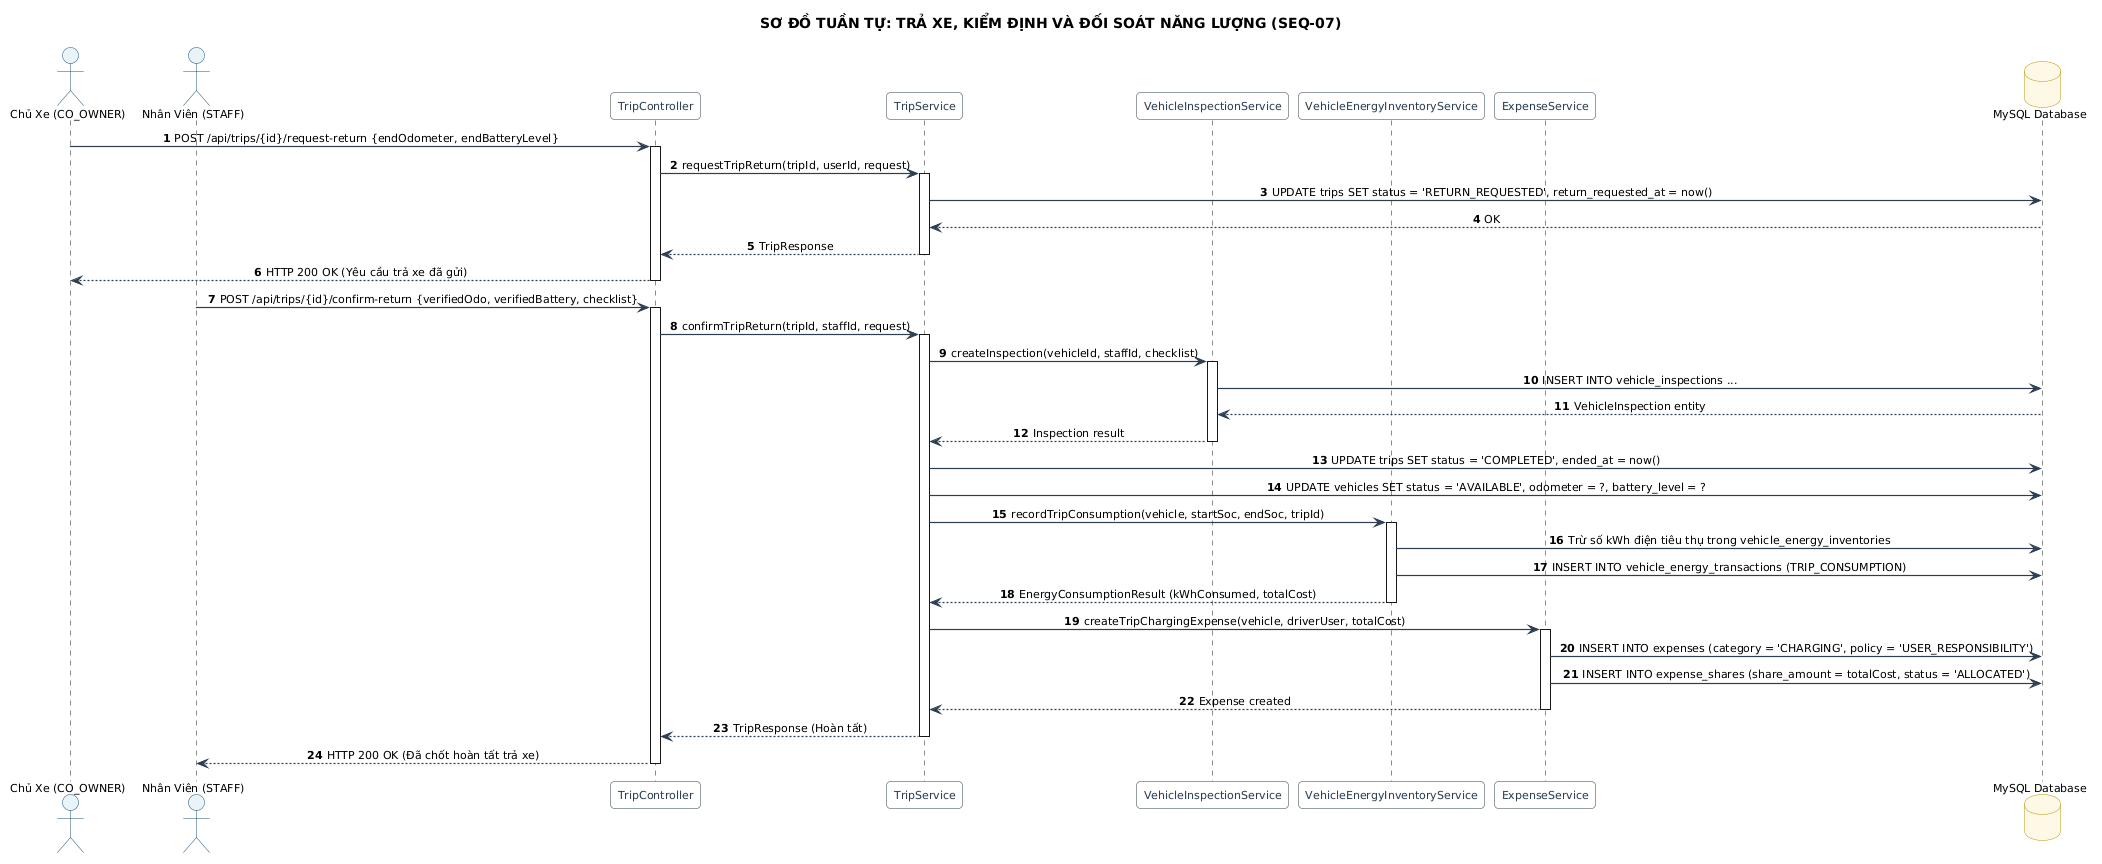

The diagram above was rendered by PlantUML. Its source (embedded in the PNG):
@startuml
title SƠ ĐỒ TUẦN TỰ: TRẢ XE, KIỂM ĐỊNH VÀ ĐỐI SOÁT NĂNG LƯỢNG (SEQ-07)
skinparam backgroundColor #FFFFFF
skinparam defaultFontName "Segoe UI"
skinparam defaultFontSize 11
skinparam roundCorner 8
skinparam shadowing false
skinparam ArrowColor #2C3E50
skinparam ArrowThickness 1.2
skinparam sequenceMessageAlign center
skinparam participant {
    BackgroundColor #F8F9FA
    BorderColor #2C3E50
    FontColor #2C3E50
}
skinparam actor {
    BackgroundColor #E8F4F8
    BorderColor #1A5276
}
skinparam database {
    BackgroundColor #FEF9E7
    BorderColor #B7950B
}

autonumber
actor "Chủ Xe (CO_OWNER)" as CoOwner
actor "Nhân Viên (STAFF)" as Staff
participant "TripController" as Controller
participant "TripService" as TripSvc
participant "VehicleInspectionService" as InspSvc
participant "VehicleEnergyInventoryService" as EnergySvc
participant "ExpenseService" as ExpSvc
database "MySQL Database" as DB

CoOwner -> Controller : POST /api/trips/{id}/request-return {endOdometer, endBatteryLevel}
activate Controller
Controller -> TripSvc : requestTripReturn(tripId, userId, request)
activate TripSvc
TripSvc -> DB : UPDATE trips SET status = 'RETURN_REQUESTED', return_requested_at = now()
DB --> TripSvc : OK
TripSvc --> Controller : TripResponse
deactivate TripSvc
Controller --> CoOwner : HTTP 200 OK (Yêu cầu trả xe đã gửi)
deactivate Controller

Staff -> Controller : POST /api/trips/{id}/confirm-return {verifiedOdo, verifiedBattery, checklist}
activate Controller
Controller -> TripSvc : confirmTripReturn(tripId, staffId, request)
activate TripSvc

TripSvc -> InspSvc : createInspection(vehicleId, staffId, checklist)
activate InspSvc
InspSvc -> DB : INSERT INTO vehicle_inspections ...
DB --> InspSvc : VehicleInspection entity
InspSvc --> TripSvc : Inspection result
deactivate InspSvc

TripSvc -> DB : UPDATE trips SET status = 'COMPLETED', ended_at = now()
TripSvc -> DB : UPDATE vehicles SET status = 'AVAILABLE', odometer = ?, battery_level = ?

TripSvc -> EnergySvc : recordTripConsumption(vehicle, startSoc, endSoc, tripId)
activate EnergySvc
EnergySvc -> DB : Trừ số kWh điện tiêu thụ trong vehicle_energy_inventories
EnergySvc -> DB : INSERT INTO vehicle_energy_transactions (TRIP_CONSUMPTION)
EnergySvc --> TripSvc : EnergyConsumptionResult (kWhConsumed, totalCost)
deactivate EnergySvc

TripSvc -> ExpSvc : createTripChargingExpense(vehicle, driverUser, totalCost)
activate ExpSvc
ExpSvc -> DB : INSERT INTO expenses (category = 'CHARGING', policy = 'USER_RESPONSIBILITY')
ExpSvc -> DB : INSERT INTO expense_shares (share_amount = totalCost, status = 'ALLOCATED')
ExpSvc --> TripSvc : Expense created
deactivate ExpSvc

TripSvc --> Controller : TripResponse (Hoàn tất)
deactivate TripSvc
Controller --> Staff : HTTP 200 OK (Đã chốt hoàn tất trả xe)
deactivate Controller
@enduml